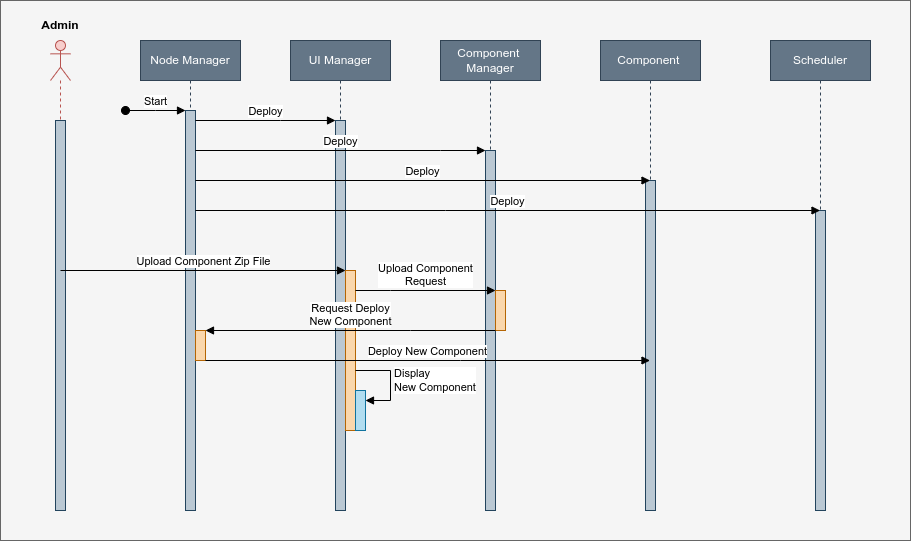

The diagram above was exported from draw.io. Its source (the exported page's mxGraphModel, read from the mxfile embedded in the PNG):
<mxGraphModel dx="2044" dy="662" grid="1" gridSize="10" guides="1" tooltips="1" connect="1" arrows="1" fold="1" page="1" pageScale="1" pageWidth="850" pageHeight="1100" math="0" shadow="0">
  <root>
    <mxCell id="0" />
    <mxCell id="1" parent="0" />
    <mxCell id="NV3jaTQXTNsPn9QIkQ7t-4" value="" style="rounded=0;whiteSpace=wrap;html=1;fillColor=#f5f5f5;fontColor=#333333;strokeColor=#666666;" vertex="1" parent="1">
      <mxGeometry x="-100" width="910" height="540" as="geometry" />
    </mxCell>
    <mxCell id="nMEeZYuCgd0DhH0Nnocz-1" value="Node Manager" style="shape=umlLifeline;perimeter=lifelinePerimeter;whiteSpace=wrap;html=1;container=0;dropTarget=0;collapsible=0;recursiveResize=0;outlineConnect=0;portConstraint=eastwest;newEdgeStyle={&quot;edgeStyle&quot;:&quot;elbowEdgeStyle&quot;,&quot;elbow&quot;:&quot;vertical&quot;,&quot;curved&quot;:0,&quot;rounded&quot;:0};fillColor=#647687;strokeColor=#314354;fontColor=#ffffff;" parent="1" vertex="1">
      <mxGeometry x="40" y="40" width="100" height="470" as="geometry" />
    </mxCell>
    <mxCell id="nMEeZYuCgd0DhH0Nnocz-2" value="" style="html=1;points=[];perimeter=orthogonalPerimeter;outlineConnect=0;targetShapes=umlLifeline;portConstraint=eastwest;newEdgeStyle={&quot;edgeStyle&quot;:&quot;elbowEdgeStyle&quot;,&quot;elbow&quot;:&quot;vertical&quot;,&quot;curved&quot;:0,&quot;rounded&quot;:0};fillColor=#bac8d3;strokeColor=#23445d;" parent="nMEeZYuCgd0DhH0Nnocz-1" vertex="1">
      <mxGeometry x="45" y="70" width="10" height="400" as="geometry" />
    </mxCell>
    <mxCell id="nMEeZYuCgd0DhH0Nnocz-3" value="Start" style="html=1;verticalAlign=bottom;startArrow=oval;endArrow=block;startSize=8;edgeStyle=elbowEdgeStyle;elbow=vertical;curved=0;rounded=0;" parent="nMEeZYuCgd0DhH0Nnocz-1" target="nMEeZYuCgd0DhH0Nnocz-2" edge="1">
      <mxGeometry relative="1" as="geometry">
        <mxPoint x="-15" y="70" as="sourcePoint" />
      </mxGeometry>
    </mxCell>
    <mxCell id="nMEeZYuCgd0DhH0Nnocz-36" value="" style="html=1;points=[];perimeter=orthogonalPerimeter;outlineConnect=0;targetShapes=umlLifeline;portConstraint=eastwest;newEdgeStyle={&quot;edgeStyle&quot;:&quot;elbowEdgeStyle&quot;,&quot;elbow&quot;:&quot;vertical&quot;,&quot;curved&quot;:0,&quot;rounded&quot;:0};fillColor=#fad7ac;strokeColor=#b46504;" parent="nMEeZYuCgd0DhH0Nnocz-1" vertex="1">
      <mxGeometry x="55" y="290" width="10" height="30" as="geometry" />
    </mxCell>
    <mxCell id="nMEeZYuCgd0DhH0Nnocz-37" value="" style="html=1;verticalAlign=bottom;endArrow=block;edgeStyle=elbowEdgeStyle;elbow=vertical;curved=0;rounded=0;" parent="nMEeZYuCgd0DhH0Nnocz-1" source="nMEeZYuCgd0DhH0Nnocz-2" target="nMEeZYuCgd0DhH0Nnocz-36" edge="1">
      <mxGeometry width="80" relative="1" as="geometry">
        <mxPoint x="55" y="320" as="sourcePoint" />
        <mxPoint x="510" y="320" as="targetPoint" />
        <Array as="points" />
      </mxGeometry>
    </mxCell>
    <mxCell id="nMEeZYuCgd0DhH0Nnocz-5" value="UI Manager" style="shape=umlLifeline;perimeter=lifelinePerimeter;whiteSpace=wrap;html=1;container=0;dropTarget=0;collapsible=0;recursiveResize=0;outlineConnect=0;portConstraint=eastwest;newEdgeStyle={&quot;edgeStyle&quot;:&quot;elbowEdgeStyle&quot;,&quot;elbow&quot;:&quot;vertical&quot;,&quot;curved&quot;:0,&quot;rounded&quot;:0};fillColor=#647687;fontColor=#ffffff;strokeColor=#314354;" parent="1" vertex="1">
      <mxGeometry x="190" y="40" width="100" height="470" as="geometry" />
    </mxCell>
    <mxCell id="nMEeZYuCgd0DhH0Nnocz-6" value="" style="html=1;points=[];perimeter=orthogonalPerimeter;outlineConnect=0;targetShapes=umlLifeline;portConstraint=eastwest;newEdgeStyle={&quot;edgeStyle&quot;:&quot;elbowEdgeStyle&quot;,&quot;elbow&quot;:&quot;vertical&quot;,&quot;curved&quot;:0,&quot;rounded&quot;:0};fillColor=#bac8d3;strokeColor=#23445d;" parent="nMEeZYuCgd0DhH0Nnocz-5" vertex="1">
      <mxGeometry x="45" y="80" width="10" height="390" as="geometry" />
    </mxCell>
    <mxCell id="nMEeZYuCgd0DhH0Nnocz-28" value="" style="html=1;points=[];perimeter=orthogonalPerimeter;outlineConnect=0;targetShapes=umlLifeline;portConstraint=eastwest;newEdgeStyle={&quot;edgeStyle&quot;:&quot;elbowEdgeStyle&quot;,&quot;elbow&quot;:&quot;vertical&quot;,&quot;curved&quot;:0,&quot;rounded&quot;:0};fillColor=#fad7ac;strokeColor=#b46504;" parent="nMEeZYuCgd0DhH0Nnocz-5" vertex="1">
      <mxGeometry x="55" y="230" width="10" height="160" as="geometry" />
    </mxCell>
    <mxCell id="nMEeZYuCgd0DhH0Nnocz-39" value="" style="html=1;points=[];perimeter=orthogonalPerimeter;outlineConnect=0;targetShapes=umlLifeline;portConstraint=eastwest;newEdgeStyle={&quot;edgeStyle&quot;:&quot;elbowEdgeStyle&quot;,&quot;elbow&quot;:&quot;vertical&quot;,&quot;curved&quot;:0,&quot;rounded&quot;:0};fillColor=#b1ddf0;strokeColor=#10739e;" parent="nMEeZYuCgd0DhH0Nnocz-5" vertex="1">
      <mxGeometry x="65" y="350" width="10" height="40" as="geometry" />
    </mxCell>
    <mxCell id="nMEeZYuCgd0DhH0Nnocz-40" value="Display&lt;br&gt;New Component" style="html=1;align=left;spacingLeft=2;endArrow=block;rounded=0;edgeStyle=orthogonalEdgeStyle;curved=0;rounded=0;" parent="nMEeZYuCgd0DhH0Nnocz-5" source="nMEeZYuCgd0DhH0Nnocz-28" target="nMEeZYuCgd0DhH0Nnocz-39" edge="1">
      <mxGeometry relative="1" as="geometry">
        <mxPoint x="70" y="330" as="sourcePoint" />
        <Array as="points">
          <mxPoint x="100" y="330" />
          <mxPoint x="100" y="360" />
        </Array>
      </mxGeometry>
    </mxCell>
    <mxCell id="nMEeZYuCgd0DhH0Nnocz-7" value="Deploy" style="html=1;verticalAlign=bottom;endArrow=block;edgeStyle=elbowEdgeStyle;elbow=vertical;curved=0;rounded=0;" parent="1" source="nMEeZYuCgd0DhH0Nnocz-2" target="nMEeZYuCgd0DhH0Nnocz-6" edge="1">
      <mxGeometry relative="1" as="geometry">
        <mxPoint x="195" y="130" as="sourcePoint" />
        <Array as="points">
          <mxPoint x="180" y="120" />
        </Array>
      </mxGeometry>
    </mxCell>
    <mxCell id="nMEeZYuCgd0DhH0Nnocz-11" value="Component&amp;nbsp;&lt;br&gt;Manager" style="shape=umlLifeline;perimeter=lifelinePerimeter;whiteSpace=wrap;html=1;container=0;dropTarget=0;collapsible=0;recursiveResize=0;outlineConnect=0;portConstraint=eastwest;newEdgeStyle={&quot;edgeStyle&quot;:&quot;elbowEdgeStyle&quot;,&quot;elbow&quot;:&quot;vertical&quot;,&quot;curved&quot;:0,&quot;rounded&quot;:0};fillColor=#647687;fontColor=#ffffff;strokeColor=#314354;" parent="1" vertex="1">
      <mxGeometry x="340" y="40" width="100" height="470" as="geometry" />
    </mxCell>
    <mxCell id="nMEeZYuCgd0DhH0Nnocz-12" value="" style="html=1;points=[];perimeter=orthogonalPerimeter;outlineConnect=0;targetShapes=umlLifeline;portConstraint=eastwest;newEdgeStyle={&quot;edgeStyle&quot;:&quot;elbowEdgeStyle&quot;,&quot;elbow&quot;:&quot;vertical&quot;,&quot;curved&quot;:0,&quot;rounded&quot;:0};fillColor=#bac8d3;strokeColor=#23445d;" parent="nMEeZYuCgd0DhH0Nnocz-11" vertex="1">
      <mxGeometry x="45" y="110" width="10" height="360" as="geometry" />
    </mxCell>
    <mxCell id="nMEeZYuCgd0DhH0Nnocz-31" value="" style="html=1;points=[];perimeter=orthogonalPerimeter;outlineConnect=0;targetShapes=umlLifeline;portConstraint=eastwest;newEdgeStyle={&quot;edgeStyle&quot;:&quot;elbowEdgeStyle&quot;,&quot;elbow&quot;:&quot;vertical&quot;,&quot;curved&quot;:0,&quot;rounded&quot;:0};fillColor=#fad7ac;strokeColor=#b46504;" parent="nMEeZYuCgd0DhH0Nnocz-11" vertex="1">
      <mxGeometry x="55" y="250" width="10" height="40" as="geometry" />
    </mxCell>
    <mxCell id="nMEeZYuCgd0DhH0Nnocz-13" value="Component&amp;nbsp;" style="shape=umlLifeline;perimeter=lifelinePerimeter;whiteSpace=wrap;html=1;container=0;dropTarget=0;collapsible=0;recursiveResize=0;outlineConnect=0;portConstraint=eastwest;newEdgeStyle={&quot;edgeStyle&quot;:&quot;elbowEdgeStyle&quot;,&quot;elbow&quot;:&quot;vertical&quot;,&quot;curved&quot;:0,&quot;rounded&quot;:0};fillColor=#647687;strokeColor=#314354;fontColor=#ffffff;" parent="1" vertex="1">
      <mxGeometry x="500" y="40" width="100" height="470" as="geometry" />
    </mxCell>
    <mxCell id="nMEeZYuCgd0DhH0Nnocz-14" value="" style="html=1;points=[];perimeter=orthogonalPerimeter;outlineConnect=0;targetShapes=umlLifeline;portConstraint=eastwest;newEdgeStyle={&quot;edgeStyle&quot;:&quot;elbowEdgeStyle&quot;,&quot;elbow&quot;:&quot;vertical&quot;,&quot;curved&quot;:0,&quot;rounded&quot;:0};fillColor=#bac8d3;strokeColor=#23445d;" parent="nMEeZYuCgd0DhH0Nnocz-13" vertex="1">
      <mxGeometry x="45" y="140" width="10" height="330" as="geometry" />
    </mxCell>
    <mxCell id="nMEeZYuCgd0DhH0Nnocz-15" value="Scheduler" style="shape=umlLifeline;perimeter=lifelinePerimeter;whiteSpace=wrap;html=1;container=0;dropTarget=0;collapsible=0;recursiveResize=0;outlineConnect=0;portConstraint=eastwest;newEdgeStyle={&quot;edgeStyle&quot;:&quot;elbowEdgeStyle&quot;,&quot;elbow&quot;:&quot;vertical&quot;,&quot;curved&quot;:0,&quot;rounded&quot;:0};fillColor=#647687;fontColor=#ffffff;strokeColor=#314354;" parent="1" vertex="1">
      <mxGeometry x="670" y="40" width="100" height="470" as="geometry" />
    </mxCell>
    <mxCell id="nMEeZYuCgd0DhH0Nnocz-16" value="" style="html=1;points=[];perimeter=orthogonalPerimeter;outlineConnect=0;targetShapes=umlLifeline;portConstraint=eastwest;newEdgeStyle={&quot;edgeStyle&quot;:&quot;elbowEdgeStyle&quot;,&quot;elbow&quot;:&quot;vertical&quot;,&quot;curved&quot;:0,&quot;rounded&quot;:0};fillColor=#bac8d3;strokeColor=#23445d;" parent="nMEeZYuCgd0DhH0Nnocz-15" vertex="1">
      <mxGeometry x="45" y="170" width="10" height="300" as="geometry" />
    </mxCell>
    <mxCell id="nMEeZYuCgd0DhH0Nnocz-17" value="Deploy" style="html=1;verticalAlign=bottom;endArrow=block;edgeStyle=elbowEdgeStyle;elbow=vertical;curved=0;rounded=0;" parent="1" source="nMEeZYuCgd0DhH0Nnocz-2" target="nMEeZYuCgd0DhH0Nnocz-12" edge="1">
      <mxGeometry width="80" relative="1" as="geometry">
        <mxPoint x="470" y="170" as="sourcePoint" />
        <mxPoint x="380" y="150" as="targetPoint" />
        <Array as="points">
          <mxPoint x="340" y="150" />
          <mxPoint x="280" y="160" />
          <mxPoint x="170" y="150" />
        </Array>
      </mxGeometry>
    </mxCell>
    <mxCell id="nMEeZYuCgd0DhH0Nnocz-18" value="Deploy" style="html=1;verticalAlign=bottom;endArrow=block;edgeStyle=elbowEdgeStyle;elbow=vertical;curved=0;rounded=0;" parent="1" source="nMEeZYuCgd0DhH0Nnocz-2" target="nMEeZYuCgd0DhH0Nnocz-13" edge="1">
      <mxGeometry width="80" relative="1" as="geometry">
        <mxPoint x="100" y="180" as="sourcePoint" />
        <mxPoint x="387.5" y="180" as="targetPoint" />
        <Array as="points">
          <mxPoint x="337.5" y="180" />
          <mxPoint x="277.5" y="190" />
          <mxPoint x="167.5" y="180" />
        </Array>
      </mxGeometry>
    </mxCell>
    <mxCell id="nMEeZYuCgd0DhH0Nnocz-19" value="Deploy" style="html=1;verticalAlign=bottom;endArrow=block;edgeStyle=elbowEdgeStyle;elbow=vertical;curved=0;rounded=0;" parent="1" source="nMEeZYuCgd0DhH0Nnocz-2" target="nMEeZYuCgd0DhH0Nnocz-15" edge="1">
      <mxGeometry width="80" relative="1" as="geometry">
        <mxPoint x="100" y="210" as="sourcePoint" />
        <mxPoint x="550" y="210" as="targetPoint" />
        <Array as="points">
          <mxPoint x="345" y="210" />
          <mxPoint x="285" y="220" />
          <mxPoint x="175" y="210" />
        </Array>
      </mxGeometry>
    </mxCell>
    <mxCell id="nMEeZYuCgd0DhH0Nnocz-24" value="" style="shape=umlLifeline;perimeter=lifelinePerimeter;whiteSpace=wrap;html=1;container=1;dropTarget=0;collapsible=0;recursiveResize=0;outlineConnect=0;portConstraint=eastwest;newEdgeStyle={&quot;edgeStyle&quot;:&quot;elbowEdgeStyle&quot;,&quot;elbow&quot;:&quot;vertical&quot;,&quot;curved&quot;:0,&quot;rounded&quot;:0};participant=umlActor;fillColor=#f8cecc;strokeColor=#b85450;" parent="1" vertex="1">
      <mxGeometry x="-50" y="40" width="20" height="470" as="geometry" />
    </mxCell>
    <mxCell id="nMEeZYuCgd0DhH0Nnocz-42" value="" style="html=1;points=[];perimeter=orthogonalPerimeter;outlineConnect=0;targetShapes=umlLifeline;portConstraint=eastwest;newEdgeStyle={&quot;edgeStyle&quot;:&quot;elbowEdgeStyle&quot;,&quot;elbow&quot;:&quot;vertical&quot;,&quot;curved&quot;:0,&quot;rounded&quot;:0};fillColor=#bac8d3;strokeColor=#23445d;" parent="nMEeZYuCgd0DhH0Nnocz-24" vertex="1">
      <mxGeometry x="5" y="80" width="10" height="390" as="geometry" />
    </mxCell>
    <mxCell id="nMEeZYuCgd0DhH0Nnocz-29" value="Upload Component Zip File" style="html=1;verticalAlign=bottom;endArrow=block;edgeStyle=elbowEdgeStyle;elbow=vertical;curved=0;rounded=0;" parent="1" target="nMEeZYuCgd0DhH0Nnocz-28" edge="1">
      <mxGeometry relative="1" as="geometry">
        <mxPoint x="-40" y="270" as="sourcePoint" />
      </mxGeometry>
    </mxCell>
    <mxCell id="nMEeZYuCgd0DhH0Nnocz-32" value="Upload Component&lt;br&gt;Request" style="html=1;verticalAlign=bottom;endArrow=block;edgeStyle=elbowEdgeStyle;elbow=vertical;curved=0;rounded=0;" parent="1" source="nMEeZYuCgd0DhH0Nnocz-28" target="nMEeZYuCgd0DhH0Nnocz-31" edge="1">
      <mxGeometry relative="1" as="geometry">
        <mxPoint x="260" y="290" as="sourcePoint" />
        <Array as="points">
          <mxPoint x="290" y="290" />
        </Array>
      </mxGeometry>
    </mxCell>
    <mxCell id="nMEeZYuCgd0DhH0Nnocz-34" value="Request Deploy &lt;br&gt;New Component" style="html=1;verticalAlign=bottom;endArrow=block;edgeStyle=elbowEdgeStyle;elbow=vertical;curved=0;rounded=0;" parent="1" source="nMEeZYuCgd0DhH0Nnocz-31" target="nMEeZYuCgd0DhH0Nnocz-36" edge="1">
      <mxGeometry width="80" relative="1" as="geometry">
        <mxPoint x="460" y="360" as="sourcePoint" />
        <mxPoint x="490" y="290" as="targetPoint" />
        <Array as="points">
          <mxPoint x="310" y="330" />
        </Array>
      </mxGeometry>
    </mxCell>
    <mxCell id="nMEeZYuCgd0DhH0Nnocz-35" value="Deploy New Component" style="html=1;verticalAlign=bottom;endArrow=block;edgeStyle=elbowEdgeStyle;elbow=vertical;curved=0;rounded=0;" parent="1" source="nMEeZYuCgd0DhH0Nnocz-36" target="nMEeZYuCgd0DhH0Nnocz-13" edge="1">
      <mxGeometry width="80" relative="1" as="geometry">
        <mxPoint x="410" y="280" as="sourcePoint" />
        <mxPoint x="490" y="280" as="targetPoint" />
        <Array as="points">
          <mxPoint x="360" y="360" />
          <mxPoint x="180" y="390" />
        </Array>
      </mxGeometry>
    </mxCell>
    <mxCell id="NV3jaTQXTNsPn9QIkQ7t-1" value="&lt;b&gt;Admin&lt;/b&gt;" style="text;html=1;strokeColor=none;fillColor=none;align=center;verticalAlign=middle;whiteSpace=wrap;rounded=0;" vertex="1" parent="1">
      <mxGeometry x="-70" y="10" width="60" height="30" as="geometry" />
    </mxCell>
  </root>
</mxGraphModel>